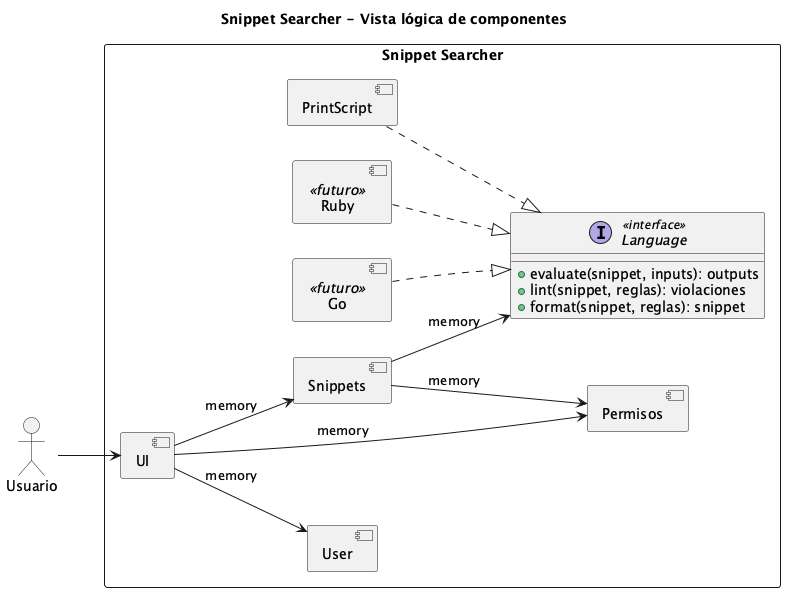

The diagram above was rendered by PlantUML. Its source (embedded in the PNG):
@startuml componentes-logico
' Vista lógica: módulos del sistema y sus dependencias.
' Las conexiones "memory" indican llamadas en memoria (diseño lógico,
' independiente de cómo se despliegue cada módulo).

title Snippet Searcher - Vista lógica de componentes
allowmixing
skinparam componentStyle uml2
left to right direction

actor Usuario

rectangle "Snippet Searcher" {
  component UI
  component User
  component Snippets
  component Permisos

  interface Language <<interface>> {
    + evaluate(snippet, inputs): outputs
    + lint(snippet, reglas): violaciones
    + format(snippet, reglas): snippet
  }

  component PrintScript
  component "Go" as Go <<futuro>>
  component "Ruby" as Ruby <<futuro>>
}

Usuario --> UI

UI --> User : memory
UI --> Snippets : memory
UI --> Permisos : memory

Snippets --> Permisos : memory
Snippets --> Language : memory

PrintScript ..|> Language
Go ..|> Language
Ruby ..|> Language

@enduml